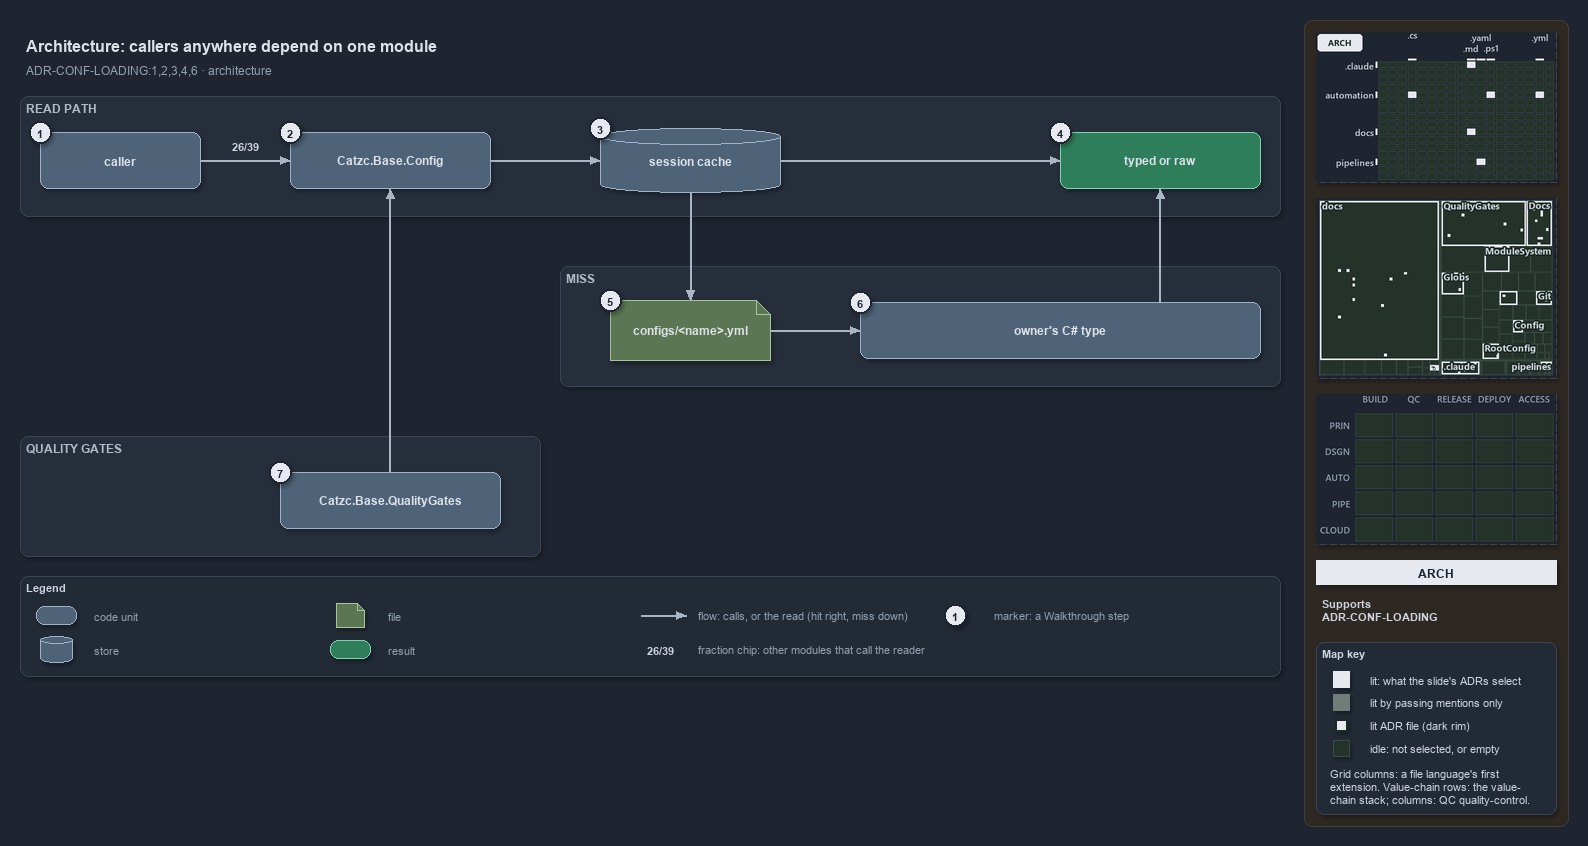

The diagram above was exported from draw.io. Its source (the exported page's mxGraphModel, read from the mxfile embedded in the PNG):
<mxGraphModel dx="1024" dy="768" grid="0" gridSize="10" guides="1" tooltips="1" connect="1" arrows="1" fold="1" page="1" pageScale="1" pageWidth="1572" pageHeight="700" background="#1E2430" math="0" shadow="1">
  <root>
    <mxCell id="0" />
    <mxCell id="1" parent="0" />
    <mxCell id="sidebar-bg" value="" style="rounded=1;arcSize=2;html=1;fillColor=#2E2823;strokeColor=#453C33;shadow=0;" vertex="1" parent="1">
      <mxGeometry x="1304" y="4" width="264" height="806" as="geometry" />
    </mxCell>
    <mxCell id="title" value="Architecture: callers anywhere depend on one module" style="text;html=1;align=left;verticalAlign=middle;fontSize=16;fontStyle=1;fontColor=#DDE2E9;" vertex="1" parent="1">
      <mxGeometry x="20" y="14" width="1260" height="30" as="geometry" />
    </mxCell>
    <mxCell id="subtitle" value="ADR-CONF-LOADING:1,2,3,4,6 · architecture" style="text;html=1;align=left;verticalAlign=middle;fontSize=12;fontColor=#949FAE;" vertex="1" parent="1">
      <mxGeometry x="20" y="44" width="1240" height="20" as="geometry" />
    </mxCell>
    <mxCell id="band-read" value="READ PATH" style="rounded=1;html=1;arcSize=3;fillColor=#262E3B;strokeColor=#3A4555;verticalAlign=top;align=left;spacingLeft=8;fontStyle=1;fontSize=12;fontColor=#B0BAC7;" vertex="1" parent="1">
      <mxGeometry x="20" y="80" width="1260" height="120" as="geometry" />
    </mxCell>
    <mxCell id="band-miss" value="MISS" style="rounded=1;html=1;arcSize=3;fillColor=#262E3B;strokeColor=#3A4555;verticalAlign=top;align=left;spacingLeft=8;fontStyle=1;fontSize=12;fontColor=#B0BAC7;" vertex="1" parent="1">
      <mxGeometry x="560" y="250" width="720" height="120" as="geometry" />
    </mxCell>
    <mxCell id="band-gates" value="QUALITY GATES" style="rounded=1;html=1;arcSize=3;fillColor=#262E3B;strokeColor=#3A4555;verticalAlign=top;align=left;spacingLeft=8;fontStyle=1;fontSize=12;fontColor=#B0BAC7;" vertex="1" parent="1">
      <mxGeometry x="20" y="420" width="520" height="120" as="geometry" />
    </mxCell>
    <mxCell id="caller" value="&lt;b&gt;caller&lt;/b&gt;" style="rounded=1;whiteSpace=wrap;html=1;arcSize=20;fillColor=#4E6378;strokeColor=#9FB3C8;fontSize=12;fontColor=#DDE2E9;" vertex="1" parent="1">
      <mxGeometry x="40" y="116" width="160" height="56" as="geometry" />
    </mxCell>
    <mxCell id="config" value="&lt;b&gt;Catzc.Base.Config&lt;/b&gt;" style="rounded=1;whiteSpace=wrap;html=1;arcSize=20;fillColor=#4E6378;strokeColor=#9FB3C8;fontSize=12;fontColor=#DDE2E9;" vertex="1" parent="1">
      <mxGeometry x="290" y="116" width="200" height="56" as="geometry" />
    </mxCell>
    <mxCell id="cache" value="&lt;b&gt;session cache&lt;/b&gt;" style="shape=cylinder3;boundedLbl=1;backgroundOutline=1;size=8;whiteSpace=wrap;html=1;fillColor=#4E6378;strokeColor=#9FB3C8;fontSize=12;fontColor=#DDE2E9;" vertex="1" parent="1">
      <mxGeometry x="600" y="112" width="180" height="64" as="geometry" />
    </mxCell>
    <mxCell id="typed" value="&lt;b&gt;typed or raw&lt;/b&gt;" style="rounded=1;whiteSpace=wrap;html=1;arcSize=20;fillColor=#2E7D5B;strokeColor=#7FD3AE;fontColor=#DDE2E9;fontSize=12;" vertex="1" parent="1">
      <mxGeometry x="1060" y="116" width="200" height="56" as="geometry" />
    </mxCell>
    <mxCell id="file" value="&lt;b&gt;configs/&amp;lt;name&amp;gt;.yml&lt;/b&gt;" style="shape=note;size=14;whiteSpace=wrap;html=1;fillColor=#5B7653;strokeColor=#A9C29F;fontSize=12;fontColor=#DDE2E9;" vertex="1" parent="1">
      <mxGeometry x="610" y="284" width="160" height="60" as="geometry" />
    </mxCell>
    <mxCell id="ctype" value="&lt;b&gt;owner's C# type&lt;/b&gt;" style="rounded=1;whiteSpace=wrap;html=1;arcSize=20;fillColor=#4E6378;strokeColor=#9FB3C8;fontSize=12;fontColor=#DDE2E9;" vertex="1" parent="1">
      <mxGeometry x="860" y="286" width="400" height="56" as="geometry" />
    </mxCell>
    <mxCell id="qg" value="&lt;b&gt;Catzc.Base.QualityGates&lt;/b&gt;" style="rounded=1;whiteSpace=wrap;html=1;arcSize=20;fillColor=#4E6378;strokeColor=#9FB3C8;fontSize=12;fontColor=#DDE2E9;" vertex="1" parent="1">
      <mxGeometry x="280" y="456" width="220" height="56" as="geometry" />
    </mxCell>
    <mxCell id="p-caller-config-a" value="" style="text;html=1;strokeColor=none;fillColor=none;" vertex="1" parent="1">
      <mxGeometry x="200" y="144" width="1" height="1" as="geometry" />
    </mxCell>
    <mxCell id="p-caller-config-b" value="" style="text;html=1;strokeColor=none;fillColor=none;" vertex="1" parent="1">
      <mxGeometry x="290" y="144" width="1" height="1" as="geometry" />
    </mxCell>
    <mxCell id="edge-caller-config" value="" style="edgeStyle=orthogonalEdgeStyle;rounded=1;html=1;fontSize=10;endArrow=block;strokeColor=#AAB4C3;fontColor=#CDD3DC;shadow=0;" edge="1" parent="1" source="p-caller-config-a" target="p-caller-config-b">
      <mxGeometry relative="1" as="geometry" />
    </mxCell>
    <mxCell id="fraction-callers" value="&lt;b&gt;26/39&lt;/b&gt;" style="text;html=1;align=center;verticalAlign=middle;fontSize=11;fontColor=#CDD3DC;fillColor=#262E3B;strokeColor=none;" vertex="1" parent="1">
      <mxGeometry x="222" y="120" width="46" height="18" as="geometry" />
    </mxCell>
    <mxCell id="p-config-cache-a" value="" style="text;html=1;strokeColor=none;fillColor=none;" vertex="1" parent="1">
      <mxGeometry x="490" y="144" width="1" height="1" as="geometry" />
    </mxCell>
    <mxCell id="p-config-cache-b" value="" style="text;html=1;strokeColor=none;fillColor=none;" vertex="1" parent="1">
      <mxGeometry x="600" y="144" width="1" height="1" as="geometry" />
    </mxCell>
    <mxCell id="edge-config-cache" value="" style="edgeStyle=orthogonalEdgeStyle;rounded=1;html=1;fontSize=10;endArrow=block;strokeColor=#AAB4C3;fontColor=#CDD3DC;shadow=0;" edge="1" parent="1" source="p-config-cache-a" target="p-config-cache-b">
      <mxGeometry relative="1" as="geometry" />
    </mxCell>
    <mxCell id="p-cache-typed-a" value="" style="text;html=1;strokeColor=none;fillColor=none;" vertex="1" parent="1">
      <mxGeometry x="780" y="144" width="1" height="1" as="geometry" />
    </mxCell>
    <mxCell id="p-cache-typed-b" value="" style="text;html=1;strokeColor=none;fillColor=none;" vertex="1" parent="1">
      <mxGeometry x="1060" y="144" width="1" height="1" as="geometry" />
    </mxCell>
    <mxCell id="edge-cache-typed" value="" style="edgeStyle=orthogonalEdgeStyle;rounded=1;html=1;fontSize=10;endArrow=block;strokeColor=#AAB4C3;fontColor=#CDD3DC;shadow=0;" edge="1" parent="1" source="p-cache-typed-a" target="p-cache-typed-b">
      <mxGeometry relative="1" as="geometry" />
    </mxCell>
    <mxCell id="p-cache-file-a" value="" style="text;html=1;strokeColor=none;fillColor=none;" vertex="1" parent="1">
      <mxGeometry x="690" y="176" width="1" height="1" as="geometry" />
    </mxCell>
    <mxCell id="p-cache-file-b" value="" style="text;html=1;strokeColor=none;fillColor=none;" vertex="1" parent="1">
      <mxGeometry x="690" y="284" width="1" height="1" as="geometry" />
    </mxCell>
    <mxCell id="edge-cache-file" value="" style="edgeStyle=orthogonalEdgeStyle;rounded=1;html=1;fontSize=10;endArrow=block;strokeColor=#AAB4C3;fontColor=#CDD3DC;shadow=0;" edge="1" parent="1" source="p-cache-file-a" target="p-cache-file-b">
      <mxGeometry relative="1" as="geometry" />
    </mxCell>
    <mxCell id="p-file-ctype-a" value="" style="text;html=1;strokeColor=none;fillColor=none;" vertex="1" parent="1">
      <mxGeometry x="770" y="314" width="1" height="1" as="geometry" />
    </mxCell>
    <mxCell id="p-file-ctype-b" value="" style="text;html=1;strokeColor=none;fillColor=none;" vertex="1" parent="1">
      <mxGeometry x="860" y="314" width="1" height="1" as="geometry" />
    </mxCell>
    <mxCell id="edge-file-ctype" value="" style="edgeStyle=orthogonalEdgeStyle;rounded=1;html=1;fontSize=10;endArrow=block;strokeColor=#AAB4C3;fontColor=#CDD3DC;shadow=0;" edge="1" parent="1" source="p-file-ctype-a" target="p-file-ctype-b">
      <mxGeometry relative="1" as="geometry" />
    </mxCell>
    <mxCell id="p-ctype-typed-a" value="" style="text;html=1;strokeColor=none;fillColor=none;" vertex="1" parent="1">
      <mxGeometry x="1160" y="286" width="1" height="1" as="geometry" />
    </mxCell>
    <mxCell id="p-ctype-typed-b" value="" style="text;html=1;strokeColor=none;fillColor=none;" vertex="1" parent="1">
      <mxGeometry x="1160" y="172" width="1" height="1" as="geometry" />
    </mxCell>
    <mxCell id="edge-ctype-typed" value="" style="edgeStyle=orthogonalEdgeStyle;rounded=1;html=1;fontSize=10;endArrow=block;strokeColor=#AAB4C3;fontColor=#CDD3DC;shadow=0;" edge="1" parent="1" source="p-ctype-typed-a" target="p-ctype-typed-b">
      <mxGeometry relative="1" as="geometry" />
    </mxCell>
    <mxCell id="p-qg-config-a" value="" style="text;html=1;strokeColor=none;fillColor=none;" vertex="1" parent="1">
      <mxGeometry x="390" y="456" width="1" height="1" as="geometry" />
    </mxCell>
    <mxCell id="p-qg-config-b" value="" style="text;html=1;strokeColor=none;fillColor=none;" vertex="1" parent="1">
      <mxGeometry x="390" y="172" width="1" height="1" as="geometry" />
    </mxCell>
    <mxCell id="edge-qg-config" value="" style="edgeStyle=orthogonalEdgeStyle;rounded=1;html=1;fontSize=10;endArrow=block;strokeColor=#AAB4C3;fontColor=#CDD3DC;shadow=0;" edge="1" parent="1" source="p-qg-config-a" target="p-qg-config-b">
      <mxGeometry relative="1" as="geometry" />
    </mxCell>
    <mxCell id="legend" value="&lt;b&gt;Legend&lt;/b&gt;" style="rounded=1;whiteSpace=wrap;html=1;arcSize=6;fillColor=#222A36;strokeColor=#3A4555;align=left;verticalAlign=top;spacing=8;fontSize=11;fontColor=#CDD3DC;" vertex="1" parent="1">
      <mxGeometry x="20" y="560" width="1260" height="100" as="geometry" />
    </mxCell>
    <mxCell id="legend-0" value="" style="rounded=1;whiteSpace=wrap;html=1;arcSize=20;fillColor=#4E6378;strokeColor=#9FB3C8;fontColor=#DDE2E9;" vertex="1" parent="1">
      <mxGeometry x="36" y="590" width="40" height="18" as="geometry" />
    </mxCell>
    <mxCell id="legend-0-text" value="code unit" style="text;html=1;align=left;verticalAlign=middle;fontSize=11;fontColor=#949FAE;" vertex="1" parent="1">
      <mxGeometry x="88" y="589" width="230" height="20" as="geometry" />
    </mxCell>
    <mxCell id="legend-1" value="" style="shape=cylinder3;boundedLbl=1;backgroundOutline=1;size=4;whiteSpace=wrap;html=1;fillColor=#4E6378;strokeColor=#9FB3C8;fontColor=#DDE2E9;" vertex="1" parent="1">
      <mxGeometry x="40" y="620" width="32" height="26" as="geometry" />
    </mxCell>
    <mxCell id="legend-1-text" value="store" style="text;html=1;align=left;verticalAlign=middle;fontSize=11;fontColor=#949FAE;" vertex="1" parent="1">
      <mxGeometry x="88" y="623" width="230" height="20" as="geometry" />
    </mxCell>
    <mxCell id="legend-2" value="" style="shape=note;size=7;whiteSpace=wrap;html=1;fillColor=#5B7653;strokeColor=#A9C29F;fontColor=#DDE2E9;" vertex="1" parent="1">
      <mxGeometry x="336" y="587" width="28" height="24" as="geometry" />
    </mxCell>
    <mxCell id="legend-2-text" value="file" style="text;html=1;align=left;verticalAlign=middle;fontSize=11;fontColor=#949FAE;" vertex="1" parent="1">
      <mxGeometry x="382" y="589" width="230" height="20" as="geometry" />
    </mxCell>
    <mxCell id="legend-3" value="" style="rounded=1;whiteSpace=wrap;html=1;arcSize=20;fillColor=#2E7D5B;strokeColor=#7FD3AE;fontColor=#DDE2E9;" vertex="1" parent="1">
      <mxGeometry x="330" y="624" width="40" height="18" as="geometry" />
    </mxCell>
    <mxCell id="legend-3-text" value="result" style="text;html=1;align=left;verticalAlign=middle;fontSize=11;fontColor=#949FAE;" vertex="1" parent="1">
      <mxGeometry x="382" y="623" width="230" height="20" as="geometry" />
    </mxCell>
    <mxCell id="legend-4-a" value="" style="text;html=1;strokeColor=none;fillColor=none;" vertex="1" parent="1">
      <mxGeometry x="640" y="599" width="1" height="1" as="geometry" />
    </mxCell>
    <mxCell id="legend-4-b" value="" style="text;html=1;strokeColor=none;fillColor=none;" vertex="1" parent="1">
      <mxGeometry x="686" y="599" width="1" height="1" as="geometry" />
    </mxCell>
    <mxCell id="legend-4" value="" style="edgeStyle=orthogonalEdgeStyle;rounded=1;html=1;endArrow=block;strokeColor=#AAB4C3;fontColor=#CDD3DC;shadow=0;" edge="1" parent="1" source="legend-4-a" target="legend-4-b">
      <mxGeometry relative="1" as="geometry" />
    </mxCell>
    <mxCell id="legend-4-text" value="flow: calls, or the read (hit right, miss down)" style="text;html=1;align=left;verticalAlign=middle;fontSize=11;fontColor=#949FAE;" vertex="1" parent="1">
      <mxGeometry x="692" y="589" width="280" height="20" as="geometry" />
    </mxCell>
    <mxCell id="legend-5" value="&lt;b&gt;26/39&lt;/b&gt;" style="text;html=1;align=center;verticalAlign=middle;fontSize=11;fontColor=#CDD3DC;fillColor=#262E3B;strokeColor=none;" vertex="1" parent="1">
      <mxGeometry x="640" y="624" width="40" height="18" as="geometry" />
    </mxCell>
    <mxCell id="legend-5-text" value="fraction chip: other modules that call the reader" style="text;html=1;align=left;verticalAlign=middle;fontSize=11;fontColor=#949FAE;" vertex="1" parent="1">
      <mxGeometry x="692" y="623" width="280" height="20" as="geometry" />
    </mxCell>
    <mxCell id="legend-6" value="1" style="ellipse;html=1;fillColor=#E6EAF0;strokeColor=#1E2430;strokeWidth=2;fontColor=#1E2430;fontStyle=1;fontSize=11;" vertex="1" parent="1">
      <mxGeometry x="944" y="588" width="22" height="22" as="geometry" />
    </mxCell>
    <mxCell id="legend-6-text" value="marker: a Walkthrough step" style="text;html=1;align=left;verticalAlign=middle;fontSize=11;fontColor=#949FAE;" vertex="1" parent="1">
      <mxGeometry x="988" y="589" width="230" height="20" as="geometry" />
    </mxCell>
    <mxCell id="mark-1" value="1" style="ellipse;html=1;fillColor=#E6EAF0;strokeColor=#1E2430;strokeWidth=2;fontColor=#1E2430;fontStyle=1;fontSize=11;" vertex="1" parent="1">
      <mxGeometry x="29" y="105" width="22" height="22" as="geometry" />
    </mxCell>
    <mxCell id="mark-2" value="2" style="ellipse;html=1;fillColor=#E6EAF0;strokeColor=#1E2430;strokeWidth=2;fontColor=#1E2430;fontStyle=1;fontSize=11;" vertex="1" parent="1">
      <mxGeometry x="279" y="105" width="22" height="22" as="geometry" />
    </mxCell>
    <mxCell id="mark-3" value="3" style="ellipse;html=1;fillColor=#E6EAF0;strokeColor=#1E2430;strokeWidth=2;fontColor=#1E2430;fontStyle=1;fontSize=11;" vertex="1" parent="1">
      <mxGeometry x="589" y="101" width="22" height="22" as="geometry" />
    </mxCell>
    <mxCell id="mark-4" value="4" style="ellipse;html=1;fillColor=#E6EAF0;strokeColor=#1E2430;strokeWidth=2;fontColor=#1E2430;fontStyle=1;fontSize=11;" vertex="1" parent="1">
      <mxGeometry x="1049" y="105" width="22" height="22" as="geometry" />
    </mxCell>
    <mxCell id="mark-5" value="5" style="ellipse;html=1;fillColor=#E6EAF0;strokeColor=#1E2430;strokeWidth=2;fontColor=#1E2430;fontStyle=1;fontSize=11;" vertex="1" parent="1">
      <mxGeometry x="599" y="273" width="22" height="22" as="geometry" />
    </mxCell>
    <mxCell id="mark-6" value="6" style="ellipse;html=1;fillColor=#E6EAF0;strokeColor=#1E2430;strokeWidth=2;fontColor=#1E2430;fontStyle=1;fontSize=11;" vertex="1" parent="1">
      <mxGeometry x="849" y="275" width="22" height="22" as="geometry" />
    </mxCell>
    <mxCell id="mark-7" value="7" style="ellipse;html=1;fillColor=#E6EAF0;strokeColor=#1E2430;strokeWidth=2;fontColor=#1E2430;fontStyle=1;fontSize=11;" vertex="1" parent="1">
      <mxGeometry x="269" y="445" width="22" height="22" as="geometry" />
    </mxCell>
    <mxCell id="minimap-grid" value="" style="shape=image;html=1;imageAspect=0;aspect=fixed;verticalLabelPosition=bottom;strokeColor=#3A4555;dashed=1;fillColor=#222A36;image=data:image/png,(base64 omitted: 11964 chars);" vertex="1" parent="1">
      <mxGeometry x="1316" y="16" width="240" height="150" as="geometry" />
    </mxCell>
    <mxCell id="minimap-tree" value="" style="shape=image;html=1;imageAspect=0;aspect=fixed;verticalLabelPosition=bottom;strokeColor=#3A4555;dashed=1;fillColor=#222A36;image=data:image/png,(base64 omitted: 27556 chars);" vertex="1" parent="1">
      <mxGeometry x="1316" y="182" width="240" height="180" as="geometry" />
    </mxCell>
    <mxCell id="minimap-chain" value="" style="shape=image;html=1;imageAspect=0;aspect=fixed;verticalLabelPosition=bottom;strokeColor=#3A4555;dashed=1;fillColor=#222A36;image=data:image/png,(base64 omitted: 11912 chars);" vertex="1" parent="1">
      <mxGeometry x="1316" y="378" width="240" height="150" as="geometry" />
    </mxCell>
    <mxCell id="lens-badge" value="ARCH" style="rounded=0;whiteSpace=wrap;html=1;align=center;verticalAlign=middle;fontSize=12;fontStyle=1;fontColor=#1E2430;fillColor=#E6EAF0;strokeColor=none;" vertex="1" parent="1">
      <mxGeometry x="1316" y="544" width="240" height="24" as="geometry" />
    </mxCell>
    <mxCell id="supports" value="&lt;b&gt;Supports&lt;/b&gt;&lt;br&gt;ADR-CONF-LOADING" style="text;html=1;whiteSpace=wrap;align=left;verticalAlign=top;fontSize=11;fontColor=#CDD3DC;" vertex="1" parent="1">
      <mxGeometry x="1316" y="576" width="240" height="38" as="geometry" />
    </mxCell>
    <mxCell id="mapkey" value="&lt;b&gt;Map key&lt;/b&gt;" style="rounded=1;arcSize=6;whiteSpace=wrap;html=1;align=left;verticalAlign=top;fontSize=11;fontColor=#CDD3DC;fillColor=#222A36;strokeColor=#3A4555;spacingLeft=8;spacingTop=2;" vertex="1" parent="1">
      <mxGeometry x="1316" y="626" width="240" height="172" as="geometry" />
    </mxCell>
    <mxCell id="mapkey-lit" value="" style="rounded=0;html=1;fillColor=#E6EAF0;strokeColor=#E6EAF0;" vertex="1" parent="1">
      <mxGeometry x="1333.0" y="655.0" width="16" height="16" as="geometry" />
    </mxCell>
    <mxCell id="mapkey-lit-text" value="lit: what the slide's ADRs select" style="text;html=1;align=left;verticalAlign=middle;fontSize=11;fontColor=#CDD3DC;" vertex="1" parent="1">
      <mxGeometry x="1364" y="653" width="184" height="20" as="geometry" />
    </mxCell>
    <mxCell id="mapkey-touched" value="" style="rounded=0;html=1;fillColor=#727C79;strokeColor=#727C79;" vertex="1" parent="1">
      <mxGeometry x="1333.0" y="678.0" width="16" height="16" as="geometry" />
    </mxCell>
    <mxCell id="mapkey-touched-text" value="lit by passing mentions only" style="text;html=1;align=left;verticalAlign=middle;fontSize=11;fontColor=#CDD3DC;" vertex="1" parent="1">
      <mxGeometry x="1364" y="676" width="184" height="20" as="geometry" />
    </mxCell>
    <mxCell id="mapkey-adr" value="" style="rounded=0;html=1;fillColor=#E6EAF0;strokeColor=#1C2A24;strokeWidth=2;" vertex="1" parent="1">
      <mxGeometry x="1335.0" y="703.0" width="12" height="12" as="geometry" />
    </mxCell>
    <mxCell id="mapkey-adr-text" value="lit ADR file (dark rim)" style="text;html=1;align=left;verticalAlign=middle;fontSize=11;fontColor=#CDD3DC;" vertex="1" parent="1">
      <mxGeometry x="1364" y="699" width="184" height="20" as="geometry" />
    </mxCell>
    <mxCell id="mapkey-idle" value="" style="rounded=0;html=1;fillColor=#243229;strokeColor=#3B4D43;" vertex="1" parent="1">
      <mxGeometry x="1333.0" y="724.0" width="16" height="16" as="geometry" />
    </mxCell>
    <mxCell id="mapkey-idle-text" value="idle: not selected, or empty" style="text;html=1;align=left;verticalAlign=middle;fontSize=11;fontColor=#CDD3DC;" vertex="1" parent="1">
      <mxGeometry x="1364" y="722" width="184" height="20" as="geometry" />
    </mxCell>
    <mxCell id="mapkey-codes" value="Grid columns: a file language's first&lt;br&gt;extension. Value-chain rows: the value-&lt;br&gt;chain stack; columns: QC quality-control." style="text;html=1;align=left;verticalAlign=top;whiteSpace=wrap;fontSize=11;fontColor=#CDD3DC;" vertex="1" parent="1">
      <mxGeometry x="1324" y="746" width="224" height="46" as="geometry" />
    </mxCell>
  </root>
</mxGraphModel>